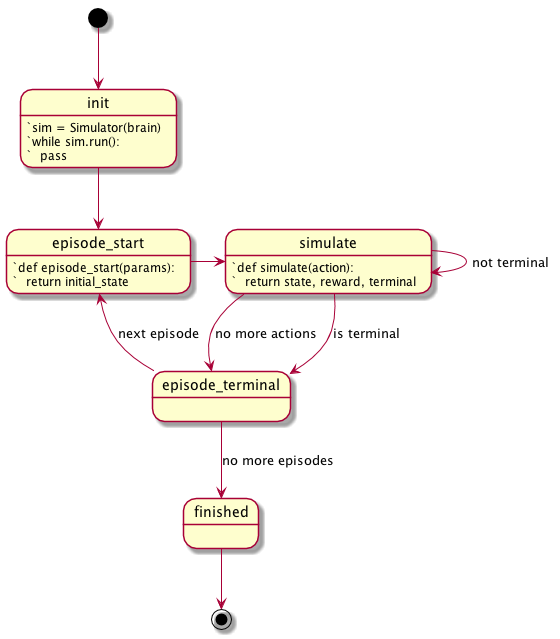

The diagram above was rendered by PlantUML. Its source (embedded in the PNG):
@startuml simulator_state
    [*] --> init
    init --> episode_start
    init: `sim = Simulator(brain)
    init: `while sim.run():
    init: `  pass


    episode_start -right-> simulate
    episode_start: `def episode_start(params):
    episode_start: `  return initial_state

    simulate --> simulate: not terminal
    simulate: `def simulate(action):
    simulate: `  return state, reward, terminal

    simulate --> episode_terminal: is terminal
    simulate --> episode_terminal: no more actions

    episode_terminal --> episode_start: next episode
    episode_terminal --> finished: no more episodes

    finished --> [*]
@enduml